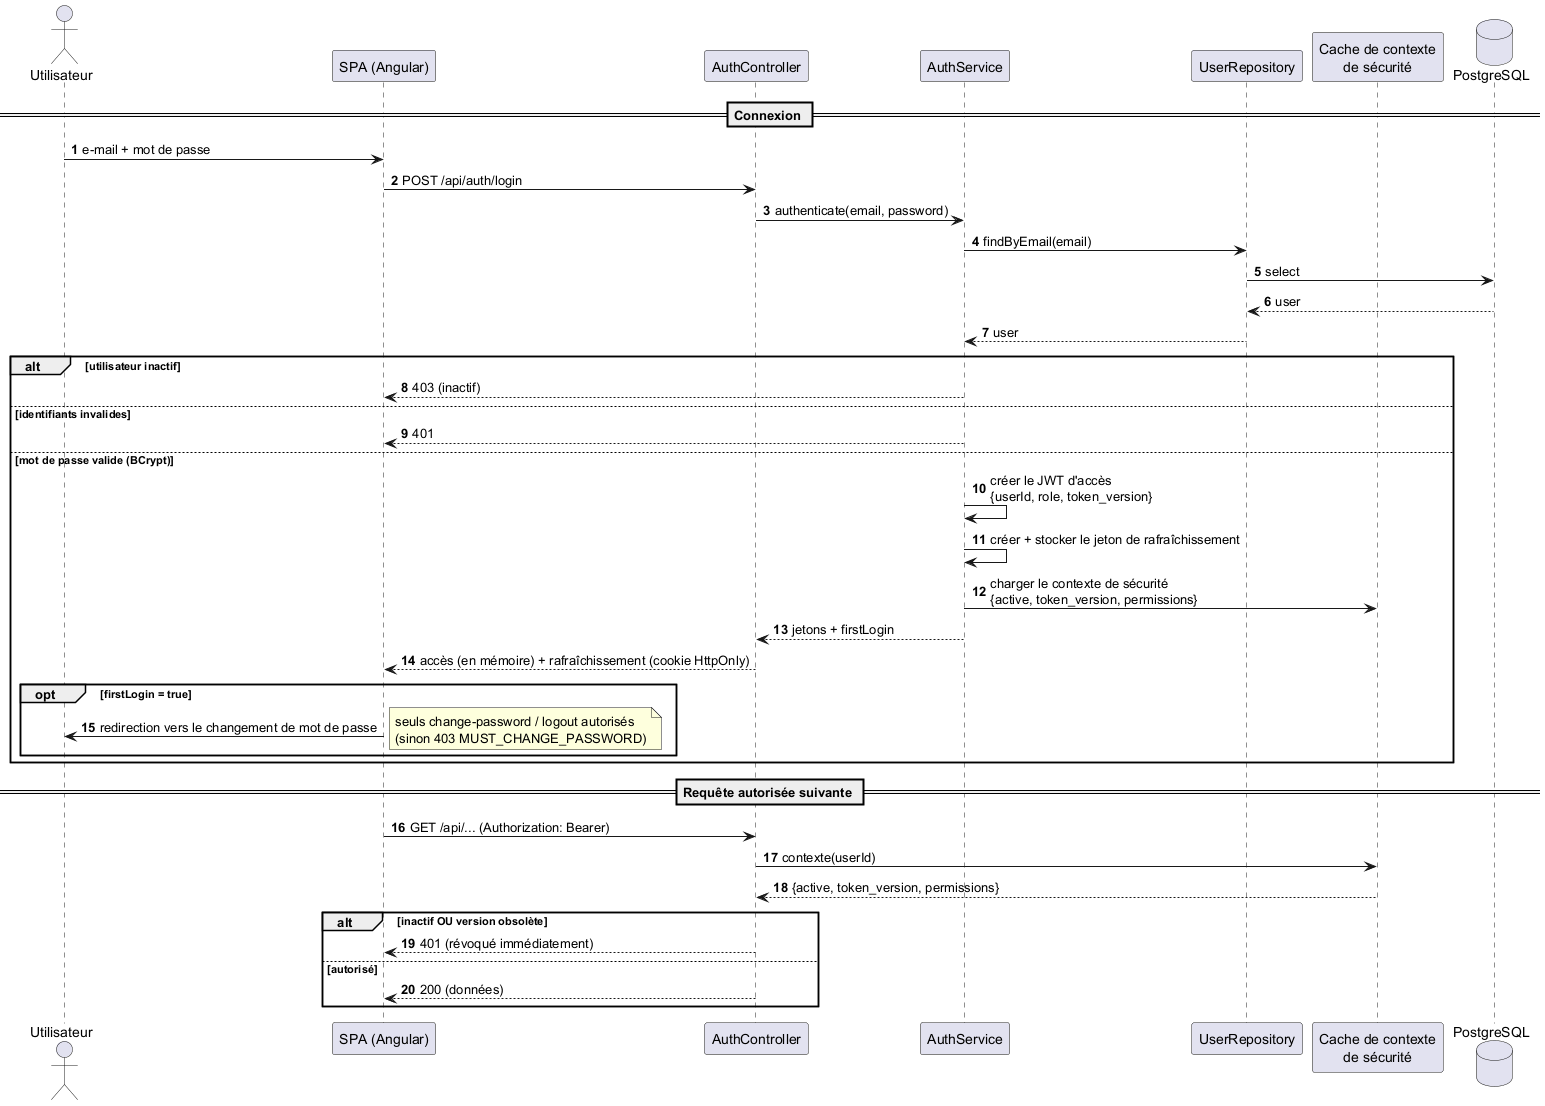

The diagram above was rendered by PlantUML. Its source (embedded in the PNG):
@startuml seq_login
' PMS — Séquence : Connexion + première connexion + autorisation par version de jeton (ADR-010/017).
autonumber
actor "Utilisateur" as User
participant "SPA (Angular)" as SPA
participant "AuthController" as AC
participant "AuthService" as AS
participant "UserRepository" as UR
participant "Cache de contexte\nde sécurité" as SCC
database "PostgreSQL" as DB

== Connexion ==
User -> SPA : e-mail + mot de passe
SPA -> AC : POST /api/auth/login
AC -> AS : authenticate(email, password)
AS -> UR : findByEmail(email)
UR -> DB : select
DB --> UR : user
UR --> AS : user
alt utilisateur inactif
  AS --> SPA : 403 (inactif)
else identifiants invalides
  AS --> SPA : 401
else mot de passe valide (BCrypt)
  AS -> AS : créer le JWT d'accès\n{userId, role, token_version}
  AS -> AS : créer + stocker le jeton de rafraîchissement
  AS -> SCC : charger le contexte de sécurité\n{active, token_version, permissions}
  AS --> AC : jetons + firstLogin
  AC --> SPA : accès (en mémoire) + rafraîchissement (cookie HttpOnly)
  opt firstLogin = true
    SPA -> User : redirection vers le changement de mot de passe
    note right : seuls change-password / logout autorisés\n(sinon 403 MUST_CHANGE_PASSWORD)
  end
end

== Requête autorisée suivante ==
SPA -> AC : GET /api/... (Authorization: Bearer)
AC -> SCC : contexte(userId)
SCC --> AC : {active, token_version, permissions}
alt inactif OU version obsolète
  AC --> SPA : 401 (révoqué immédiatement)
else autorisé
  AC --> SPA : 200 (données)
end
@enduml